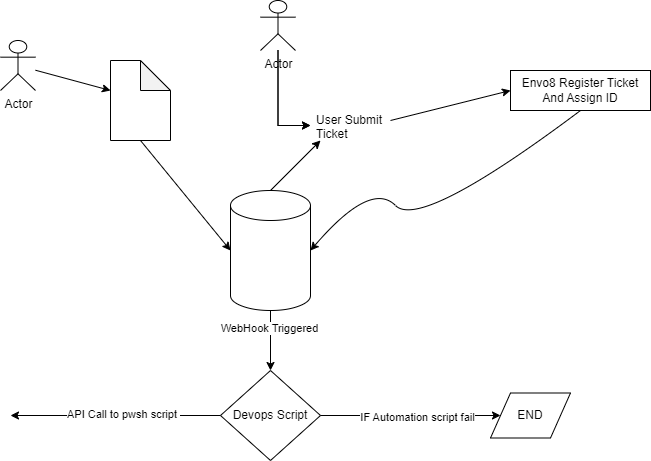

The diagram above was exported from draw.io. Its source (the exported page's mxGraphModel, read from the mxfile embedded in the PNG):
<mxGraphModel dx="786" dy="467" grid="1" gridSize="10" guides="1" tooltips="1" connect="1" arrows="1" fold="1" page="1" pageScale="1" pageWidth="850" pageHeight="1100" math="0" shadow="0">
  <root>
    <mxCell id="0" />
    <mxCell id="1" parent="0" />
    <mxCell id="rjypdBNoiUvW-37_z6xc-3" value="" style="shape=note;whiteSpace=wrap;html=1;backgroundOutline=1;darkOpacity=0.05;" vertex="1" parent="1">
      <mxGeometry x="190" y="80" width="60" height="80" as="geometry" />
    </mxCell>
    <mxCell id="rjypdBNoiUvW-37_z6xc-4" value="" style="shape=cylinder3;whiteSpace=wrap;html=1;boundedLbl=1;backgroundOutline=1;size=15;" vertex="1" parent="1">
      <mxGeometry x="310" y="210" width="80" height="120" as="geometry" />
    </mxCell>
    <mxCell id="rjypdBNoiUvW-37_z6xc-8" value="" style="endArrow=classic;html=1;rounded=0;exitX=0.5;exitY=1;exitDx=0;exitDy=0;exitPerimeter=0;entryX=0;entryY=0.5;entryDx=0;entryDy=0;entryPerimeter=0;" edge="1" parent="1" source="rjypdBNoiUvW-37_z6xc-3" target="rjypdBNoiUvW-37_z6xc-4">
      <mxGeometry width="50" height="50" relative="1" as="geometry">
        <mxPoint x="220" y="250" as="sourcePoint" />
        <mxPoint x="270" y="200" as="targetPoint" />
      </mxGeometry>
    </mxCell>
    <mxCell id="rjypdBNoiUvW-37_z6xc-9" value="Envo8 Register Ticket And Assign ID" style="rounded=0;whiteSpace=wrap;html=1;" vertex="1" parent="1">
      <mxGeometry x="590" y="90" width="140" height="40" as="geometry" />
    </mxCell>
    <mxCell id="rjypdBNoiUvW-37_z6xc-11" value="" style="curved=1;endArrow=classic;html=1;rounded=0;exitX=0.5;exitY=1;exitDx=0;exitDy=0;entryX=1;entryY=0.5;entryDx=0;entryDy=0;entryPerimeter=0;" edge="1" parent="1" source="rjypdBNoiUvW-37_z6xc-9" target="rjypdBNoiUvW-37_z6xc-4">
      <mxGeometry width="50" height="50" relative="1" as="geometry">
        <mxPoint x="450" y="250" as="sourcePoint" />
        <mxPoint x="500" y="200" as="targetPoint" />
        <Array as="points">
          <mxPoint x="500" y="250" />
          <mxPoint x="450" y="200" />
        </Array>
      </mxGeometry>
    </mxCell>
    <mxCell id="rjypdBNoiUvW-37_z6xc-17" value="User Submit Ticket&amp;nbsp;" style="text;strokeColor=none;fillColor=none;align=left;verticalAlign=middle;spacingLeft=4;spacingRight=4;overflow=hidden;points=[[0,0.5],[1,0.5]];portConstraint=eastwest;rotatable=0;whiteSpace=wrap;html=1;" vertex="1" parent="1">
      <mxGeometry x="390" y="130" width="80" height="30" as="geometry" />
    </mxCell>
    <mxCell id="rjypdBNoiUvW-37_z6xc-19" value="" style="endArrow=classic;html=1;rounded=0;" edge="1" parent="1">
      <mxGeometry width="50" height="50" relative="1" as="geometry">
        <mxPoint x="470" y="140" as="sourcePoint" />
        <mxPoint x="590" y="110" as="targetPoint" />
      </mxGeometry>
    </mxCell>
    <mxCell id="rjypdBNoiUvW-37_z6xc-21" value="" style="endArrow=classic;html=1;rounded=0;" edge="1" parent="1">
      <mxGeometry width="50" height="50" relative="1" as="geometry">
        <mxPoint x="350" y="210" as="sourcePoint" />
        <mxPoint x="400" y="160" as="targetPoint" />
      </mxGeometry>
    </mxCell>
    <mxCell id="rjypdBNoiUvW-37_z6xc-23" value="" style="edgeStyle=orthogonalEdgeStyle;rounded=0;orthogonalLoop=1;jettySize=auto;html=1;" edge="1" parent="1" source="rjypdBNoiUvW-37_z6xc-22" target="rjypdBNoiUvW-37_z6xc-17">
      <mxGeometry relative="1" as="geometry" />
    </mxCell>
    <mxCell id="rjypdBNoiUvW-37_z6xc-24" value="" style="edgeStyle=orthogonalEdgeStyle;rounded=0;orthogonalLoop=1;jettySize=auto;html=1;" edge="1" parent="1" source="rjypdBNoiUvW-37_z6xc-22" target="rjypdBNoiUvW-37_z6xc-17">
      <mxGeometry relative="1" as="geometry" />
    </mxCell>
    <mxCell id="rjypdBNoiUvW-37_z6xc-22" value="Actor" style="shape=umlActor;verticalLabelPosition=bottom;verticalAlign=top;html=1;outlineConnect=0;" vertex="1" parent="1">
      <mxGeometry x="340" y="20" width="35" height="50" as="geometry" />
    </mxCell>
    <object label="Actor" id="rjypdBNoiUvW-37_z6xc-25">
      <mxCell style="shape=umlActor;verticalLabelPosition=bottom;verticalAlign=top;html=1;outlineConnect=0;" vertex="1" parent="1">
        <mxGeometry x="80" y="60" width="35" height="50" as="geometry" />
      </mxCell>
    </object>
    <mxCell id="rjypdBNoiUvW-37_z6xc-26" value="" style="endArrow=classic;html=1;rounded=0;" edge="1" parent="1" source="rjypdBNoiUvW-37_z6xc-25">
      <mxGeometry width="50" height="50" relative="1" as="geometry">
        <mxPoint x="140" y="160" as="sourcePoint" />
        <mxPoint x="190" y="110" as="targetPoint" />
      </mxGeometry>
    </mxCell>
    <mxCell id="rjypdBNoiUvW-37_z6xc-30" value="Devops Script" style="rhombus;whiteSpace=wrap;html=1;" vertex="1" parent="1">
      <mxGeometry x="300" y="390" width="100" height="90" as="geometry" />
    </mxCell>
    <mxCell id="rjypdBNoiUvW-37_z6xc-31" value="" style="endArrow=classic;html=1;rounded=0;exitX=0.5;exitY=1;exitDx=0;exitDy=0;exitPerimeter=0;entryX=0.5;entryY=0;entryDx=0;entryDy=0;" edge="1" parent="1" source="rjypdBNoiUvW-37_z6xc-4" target="rjypdBNoiUvW-37_z6xc-30">
      <mxGeometry width="50" height="50" relative="1" as="geometry">
        <mxPoint x="350" y="390" as="sourcePoint" />
        <mxPoint x="400" y="340" as="targetPoint" />
      </mxGeometry>
    </mxCell>
    <mxCell id="rjypdBNoiUvW-37_z6xc-45" value="WebHook Triggered" style="edgeLabel;html=1;align=center;verticalAlign=middle;resizable=0;points=[];" vertex="1" connectable="0" parent="rjypdBNoiUvW-37_z6xc-31">
      <mxGeometry x="-0.4222" y="-2" relative="1" as="geometry">
        <mxPoint as="offset" />
      </mxGeometry>
    </mxCell>
    <mxCell id="rjypdBNoiUvW-37_z6xc-34" value="" style="endArrow=classic;html=1;rounded=0;exitX=0;exitY=0.5;exitDx=0;exitDy=0;" edge="1" parent="1" source="rjypdBNoiUvW-37_z6xc-30">
      <mxGeometry relative="1" as="geometry">
        <mxPoint x="150" y="434.5" as="sourcePoint" />
        <mxPoint x="90" y="435" as="targetPoint" />
      </mxGeometry>
    </mxCell>
    <mxCell id="rjypdBNoiUvW-37_z6xc-39" value="API Call to pwsh script&amp;nbsp;" style="edgeLabel;html=1;align=center;verticalAlign=middle;resizable=0;points=[];" vertex="1" connectable="0" parent="rjypdBNoiUvW-37_z6xc-34">
      <mxGeometry x="-0.0635" y="-2" relative="1" as="geometry">
        <mxPoint as="offset" />
      </mxGeometry>
    </mxCell>
    <mxCell id="rjypdBNoiUvW-37_z6xc-41" value="" style="endArrow=classic;html=1;rounded=0;exitX=1;exitY=0.5;exitDx=0;exitDy=0;" edge="1" parent="1" source="rjypdBNoiUvW-37_z6xc-30">
      <mxGeometry width="50" height="50" relative="1" as="geometry">
        <mxPoint x="440" y="430" as="sourcePoint" />
        <mxPoint x="580" y="435" as="targetPoint" />
      </mxGeometry>
    </mxCell>
    <mxCell id="rjypdBNoiUvW-37_z6xc-42" value="IF Automation script fail" style="edgeLabel;html=1;align=center;verticalAlign=middle;resizable=0;points=[];" vertex="1" connectable="0" parent="rjypdBNoiUvW-37_z6xc-41">
      <mxGeometry x="0.0655" y="-1" relative="1" as="geometry">
        <mxPoint as="offset" />
      </mxGeometry>
    </mxCell>
    <mxCell id="rjypdBNoiUvW-37_z6xc-44" value="END" style="shape=parallelogram;perimeter=parallelogramPerimeter;whiteSpace=wrap;html=1;fixedSize=1;" vertex="1" parent="1">
      <mxGeometry x="570" y="412.5" width="80" height="45" as="geometry" />
    </mxCell>
  </root>
</mxGraphModel>